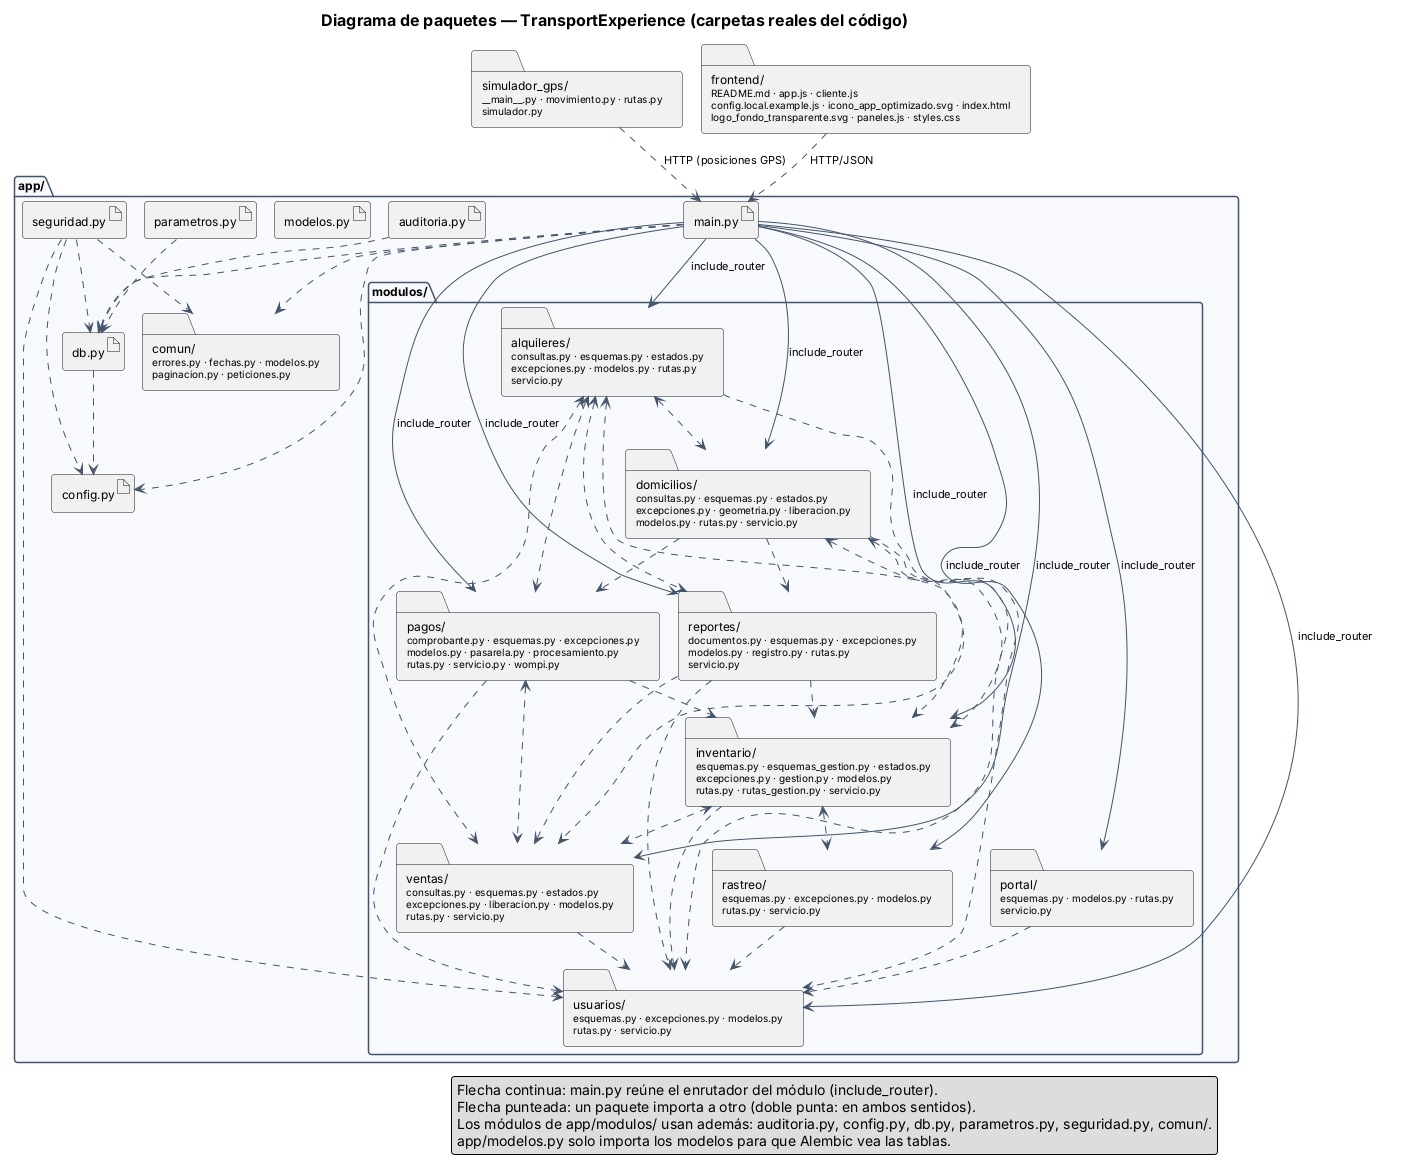

The diagram above was rendered by PlantUML. Its source (embedded in the PNG):
@startuml
' GENERADO por scripts/generar_uml.py desde el código. No editar a mano.
!include estilo.iuml
title Diagrama de paquetes — TransportExperience (carpetas reales del código)

package "app/" as app {
  artifact "auditoria.py" as a_auditoria
  artifact "config.py" as a_config
  artifact "db.py" as a_db
  artifact "main.py" as a_main
  artifact "modelos.py" as a_modelos
  artifact "parametros.py" as a_parametros
  artifact "seguridad.py" as a_seguridad
  folder "comun/\n<size:10>errores.py · fechas.py · modelos.py</size>\n<size:10>paginacion.py · peticiones.py</size>" as comun
  package "modulos/" as modulos {
    folder "alquileres/\n<size:10>consultas.py · esquemas.py · estados.py</size>\n<size:10>excepciones.py · modelos.py · rutas.py</size>\n<size:10>servicio.py</size>" as m_alquileres
    folder "domicilios/\n<size:10>consultas.py · esquemas.py · estados.py</size>\n<size:10>excepciones.py · geometria.py · liberacion.py</size>\n<size:10>modelos.py · rutas.py · servicio.py</size>" as m_domicilios
    folder "inventario/\n<size:10>esquemas.py · esquemas_gestion.py · estados.py</size>\n<size:10>excepciones.py · gestion.py · modelos.py</size>\n<size:10>rutas.py · rutas_gestion.py · servicio.py</size>" as m_inventario
    folder "pagos/\n<size:10>comprobante.py · esquemas.py · excepciones.py</size>\n<size:10>modelos.py · pasarela.py · procesamiento.py</size>\n<size:10>rutas.py · servicio.py · wompi.py</size>" as m_pagos
    folder "portal/\n<size:10>esquemas.py · modelos.py · rutas.py</size>\n<size:10>servicio.py</size>" as m_portal
    folder "rastreo/\n<size:10>esquemas.py · excepciones.py · modelos.py</size>\n<size:10>rutas.py · servicio.py</size>" as m_rastreo
    folder "reportes/\n<size:10>documentos.py · esquemas.py · excepciones.py</size>\n<size:10>modelos.py · registro.py · rutas.py</size>\n<size:10>servicio.py</size>" as m_reportes
    folder "usuarios/\n<size:10>esquemas.py · excepciones.py · modelos.py</size>\n<size:10>rutas.py · servicio.py</size>" as m_usuarios
    folder "ventas/\n<size:10>consultas.py · esquemas.py · estados.py</size>\n<size:10>excepciones.py · liberacion.py · modelos.py</size>\n<size:10>rutas.py · servicio.py</size>" as m_ventas
  }
}
folder "simulador_gps/\n<size:10>~__main~__.py · movimiento.py · rutas.py</size>\n<size:10>simulador.py</size>" as c_simulador_gps
folder "frontend/\n<size:10>README.md · app.js · cliente.js</size>\n<size:10>config.local.example.js · icono_app_optimizado.svg · index.html</size>\n<size:10>logo_fondo_transparente.svg · paneles.js · styles.css</size>" as c_frontend

a_main ..> a_config
a_main ..> a_db
a_main ..> comun
a_main --> m_alquileres : include_router
a_main --> m_domicilios : include_router
a_main --> m_inventario : include_router
a_main --> m_pagos : include_router
a_main --> m_portal : include_router
a_main --> m_rastreo : include_router
a_main --> m_reportes : include_router
a_main --> m_usuarios : include_router
a_main --> m_ventas : include_router
m_alquileres <..> m_domicilios
m_alquileres <..> m_inventario
m_alquileres <..> m_pagos
m_alquileres <..> m_reportes
m_alquileres ..> m_usuarios
m_alquileres <..> m_ventas
m_domicilios <..> m_inventario
m_domicilios ..> m_pagos
m_domicilios ..> m_reportes
m_domicilios ..> m_usuarios
m_domicilios <..> m_ventas
m_inventario <..> m_rastreo
m_inventario ..> m_usuarios
m_inventario <..> m_ventas
m_pagos ..> m_inventario
m_pagos ..> m_usuarios
m_pagos <..> m_ventas
m_portal ..> m_usuarios
m_rastreo ..> m_usuarios
m_reportes ..> m_inventario
m_reportes ..> m_usuarios
m_reportes ..> m_ventas
m_ventas ..> m_usuarios
a_auditoria ..> a_db
a_db ..> a_config
a_parametros ..> a_db
a_seguridad ..> a_config
a_seguridad ..> a_db
a_seguridad ..> comun
a_seguridad ..> m_usuarios

c_frontend ..> a_main : HTTP/JSON
c_simulador_gps ..> a_main : HTTP (posiciones GPS)

legend right
  Flecha continua: main.py reúne el enrutador del módulo (include_router).
  Flecha punteada: un paquete importa a otro (doble punta: en ambos sentidos).
  Los módulos de app/modulos/ usan además: auditoria.py, config.py, db.py, parametros.py, seguridad.py, comun/.
  app/modelos.py solo importa los modelos para que Alembic vea las tablas.
end legend
@enduml